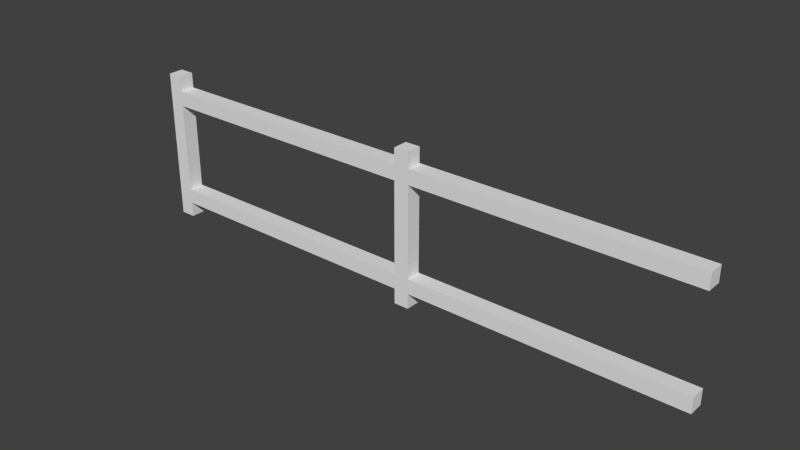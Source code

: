 # Source: Fence.blend  (saved by Blender 2.61.0; exported with 4.5.12 LTS)
import bpy
from mathutils import Matrix  # noqa: F401  (used for matrix-valued properties, if any)

bpy.ops.wm.read_factory_settings(use_empty=True)
scene = bpy.context.scene
scene.name = 'Scene'

# ---- collections
col_collection_1 = bpy.data.collections.new('Collection 1'); scene.collection.children.link(col_collection_1)

# ---- world
world_world = bpy.data.worlds.new('World'); scene.world = world_world
world_world.color = (0.05088, 0.05088, 0.05088)
world_world.use_sun_shadow = False
world_world.sun_shadow_jitter_overblur = 0.0
world_world.cycles.sampling_method = 'MANUAL'
world_world.cycles.sample_map_resolution = 256

# ---- meshes
me_cube = bpy.data.meshes.new('Cube')
me_cube.from_pydata([(-2.809, -6.344e-08, 0.2908), (-2.809, -0.15, 0.2908), (-2.959, -0.15, 0.2908), (-2.959, 5.624e-07, 0.2908), (-2.809, -7.787e-07, 1.191), (-2.809, -0.15, 1.191), (-2.959, -0.15, 1.191), (-2.959, 2.597e-08, 1.191), (-2.959, 2.597e-08, 1.341), (-2.959, -0.15, 1.341), (-2.809, -0.15, 1.341), (-2.809, -7.787e-07, 1.341), (-2.959, 5.624e-07, 0.1408), (-2.959, -0.15, 0.1408), (-2.809, -0.15, 0.1408), (-2.809, -6.344e-08, 0.1408), (-2.809, -7.787e-07, 1.491), (-2.809, -0.15, 1.491), (-2.959, -0.15, 1.491), (-2.959, 2.597e-08, 1.491), (-2.809, -6.344e-08, -0.009175), (-2.809, -0.15, -0.009175), (-2.959, -0.15, -0.009175), (-2.959, 5.624e-07, -0.009175), (-0.1095, -3.297e-05, 1.341), (-0.1095, -0.15, 1.341), (-0.1095, -0.15, 1.191), (-0.1095, -3.297e-05, 1.191), (-0.1095, -6.344e-08, 0.1408), (-0.1095, -0.15, 0.1408), (-0.1095, -0.15, 0.2908), (-0.1095, -6.344e-08, 0.2908), (0.04052, -3.475e-05, 1.191), (0.04052, -0.15, 1.191), (0.04052, -0.15, 1.341), (0.04052, -3.475e-05, 1.341), (0.04052, -6.344e-08, 0.2908), (0.04052, -0.15, 0.2908), (0.04052, -0.15, 0.1408), (0.04052, -6.344e-08, 0.1408), (0.04052, -3.475e-05, 1.491), (0.04052, -0.15, 1.491), (-0.1095, -0.15, 1.491), (-0.1095, -3.297e-05, 1.491), (0.04052, -6.344e-08, -0.009175), (0.04052, -0.15, -0.009175), (-0.1095, -0.15, -0.009175), (-0.1095, -6.344e-08, -0.009175), (2.741, -7.052e-05, 1.341), (2.741, -0.1501, 1.341), (2.741, -0.1501, 1.191), (2.741, -7.052e-05, 1.191), (2.741, -6.344e-08, 0.1408), (2.741, -0.15, 0.1408), (2.741, -0.15, 0.2908), (2.741, -6.344e-08, 0.2908)], [], [(0, 4, 5, 1), (1, 5, 6, 2), (2, 6, 7, 3), (4, 0, 3, 7), (4, 7, 8, 11), (7, 6, 9, 8), (6, 5, 10, 9), (2, 3, 12, 13), (3, 0, 15, 12), (1, 2, 13, 14), (10, 11, 16, 17), (9, 10, 17, 18), (8, 9, 18, 19), (11, 8, 19, 16), (16, 19, 18, 17), (14, 13, 22, 21), (15, 14, 21, 20), (12, 15, 20, 23), (13, 12, 23, 22), (20, 21, 22, 23), (11, 10, 25, 24), (10, 5, 26, 25), (4, 11, 24, 27), (5, 4, 27, 26), (14, 15, 28, 29), (1, 14, 29, 30), (15, 0, 31, 28), (0, 1, 30, 31), (26, 27, 32, 33), (27, 24, 35, 32), (25, 26, 33, 34), (31, 30, 37, 36), (28, 31, 36, 39), (30, 29, 38, 37), (26, 33, 37, 30), (26, 30, 31, 27), (32, 36, 37, 33), (32, 27, 31, 36), (34, 35, 40, 41), (25, 34, 41, 42), (35, 24, 43, 40), (24, 25, 42, 43), (43, 42, 41, 40), (39, 38, 45, 44), (38, 29, 46, 45), (28, 39, 44, 47), (29, 28, 47, 46), (46, 47, 44, 45), (35, 34, 49, 48), (34, 33, 50, 49), (32, 35, 48, 51), (33, 32, 51, 50), (50, 51, 48, 49), (38, 39, 52, 53), (37, 38, 53, 54), (39, 36, 55, 52), (36, 37, 54, 55), (55, 54, 53, 52)])
_uv = me_cube.uv_layers.new(name='UVMap')
_uv.uv.foreach_set('vector', [0.05872, 0.4927, 0.05872, 0.644, 0.05872, 0.644, 0.05872, 0.4927, 0.05872, 0.4927, 0.05872, 0.644, 0.03351, 0.644, 0.03351, 0.4927, 0.03351, 0.4927, 0.03351, 0.644, 0.03351, 0.644, 0.03351, 0.4927, 0.05872, 0.644, 0.05872, 0.4927, 0.03351, 0.4927, 0.03351, 0.644, 0.05872, 0.644, 0.03351, 0.644, 0.03351, 0.6692, 0.05872, 0.6692, 0.03351, 0.644, 0.03351, 0.644, 0.03351, 0.6692, 0.03351, 0.6692, 0.03351, 0.644, 0.05872, 0.644, 0.05872, 0.6692, 0.03351, 0.6692, 0.03351, 0.4927, 0.03351, 0.4927, 0.03351, 0.4675, 0.03351, 0.4675, 0.03351, 0.4927, 0.05872, 0.4927, 0.05872, 0.4675, 0.03351, 0.4675, 0.05872, 0.4927, 0.03351, 0.4927, 0.03351, 0.4675, 0.05872, 0.4675, 0.05872, 0.6692, 0.05872, 0.6692, 0.05872, 0.6944, 0.05872, 0.6944, 0.03351, 0.6692, 0.05872, 0.6692, 0.05872, 0.6944, 0.03351, 0.6944, 0.03351, 0.6692, 0.03351, 0.6692, 0.03351, 0.6944, 0.03351, 0.6944, 0.05872, 0.6692, 0.03351, 0.6692, 0.03351, 0.6944, 0.05872, 0.6944, 0.05872, 0.6944, 0.03351, 0.6944, 0.03351, 0.6944, 0.05872, 0.6944, 0.05872, 0.4675, 0.03351, 0.4675, 0.03351, 0.4423, 0.05872, 0.4423, 0.05872, 0.4675, 0.05872, 0.4675, 0.05872, 0.4423, 0.05872, 0.4423, 0.03351, 0.4675, 0.05872, 0.4675, 0.05872, 0.4423, 0.03351, 0.4423, 0.03351, 0.4675, 0.03351, 0.4675, 0.03351, 0.4423, 0.03351, 0.4423, 0.05872, 0.4423, 0.05872, 0.4423, 0.03351, 0.4423, 0.03351, 0.4423, 0.05872, 0.6692, 0.05872, 0.6692, 0.5125, 0.6692, 0.5125, 0.6692, 0.05872, 0.6692, 0.05872, 0.644, 0.5125, 0.644, 0.5125, 0.6692, 0.05872, 0.644, 0.05872, 0.6692, 0.5125, 0.6692, 0.5125, 0.644, 0.05872, 0.644, 0.05872, 0.644, 0.5125, 0.644, 0.5125, 0.644, 0.05872, 0.4675, 0.05872, 0.4675, 0.5125, 0.4675, 0.5125, 0.4675, 0.05872, 0.4927, 0.05872, 0.4675, 0.5125, 0.4675, 0.5125, 0.4927, 0.05872, 0.4675, 0.05872, 0.4927, 0.5125, 0.4927, 0.5125, 0.4675, 0.05872, 0.4927, 0.05872, 0.4927, 0.5125, 0.4927, 0.5125, 0.4927, 0.5125, 0.644, 0.5125, 0.644, 0.5377, 0.644, 0.5377, 0.644, 0.5125, 0.644, 0.5125, 0.6692, 0.5377, 0.6692, 0.5377, 0.644, 0.5125, 0.6692, 0.5125, 0.644, 0.5377, 0.644, 0.5377, 0.6692, 0.5125, 0.4927, 0.5125, 0.4927, 0.5377, 0.4927, 0.5377, 0.4927, 0.5125, 0.4675, 0.5125, 0.4927, 0.5377, 0.4927, 0.5377, 0.4675, 0.5125, 0.4927, 0.5125, 0.4675, 0.5377, 0.4675, 0.5377, 0.4927, 0.5125, 0.644, 0.5377, 0.644, 0.5377, 0.4927, 0.5125, 0.4927, 0.5125, 0.644, 0.5125, 0.4927, 0.5125, 0.4927, 0.5125, 0.644, 0.5377, 0.644, 0.5377, 0.4927, 0.5377, 0.4927, 0.5377, 0.644, 0.5377, 0.644, 0.5125, 0.644, 0.5125, 0.4927, 0.5377, 0.4927, 0.5377, 0.6692, 0.5377, 0.6692, 0.5377, 0.6944, 0.5377, 0.6944, 0.5125, 0.6692, 0.5377, 0.6692, 0.5377, 0.6944, 0.5125, 0.6944, 0.5377, 0.6692, 0.5125, 0.6692, 0.5125, 0.6944, 0.5377, 0.6944, 0.5125, 0.6692, 0.5125, 0.6692, 0.5125, 0.6944, 0.5125, 0.6944, 0.5125, 0.6944, 0.5125, 0.6944, 0.5377, 0.6944, 0.5377, 0.6944, 0.5377, 0.4675, 0.5377, 0.4675, 0.5377, 0.4423, 0.5377, 0.4423, 0.5377, 0.4675, 0.5125, 0.4675, 0.5125, 0.4423, 0.5377, 0.4423, 0.5125, 0.4675, 0.5377, 0.4675, 0.5377, 0.4423, 0.5125, 0.4423, 0.5125, 0.4675, 0.5125, 0.4675, 0.5125, 0.4423, 0.5125, 0.4423, 0.5125, 0.4423, 0.5125, 0.4423, 0.5377, 0.4423, 0.5377, 0.4423, 0.5377, 0.6692, 0.5377, 0.6692, 0.9915, 0.6692, 0.9915, 0.6692, 0.5377, 0.6692, 0.5377, 0.644, 0.9915, 0.644, 0.9915, 0.6692, 0.5377, 0.644, 0.5377, 0.6692, 0.9915, 0.6692, 0.9915, 0.644, 0.5377, 0.644, 0.5377, 0.644, 0.9915, 0.644, 0.9915, 0.644, 0.9915, 0.644, 0.9915, 0.644, 0.9915, 0.6692, 0.9915, 0.6692, 0.5377, 0.4675, 0.5377, 0.4675, 0.9915, 0.4675, 0.9915, 0.4675, 0.5377, 0.4927, 0.5377, 0.4675, 0.9915, 0.4675, 0.9915, 0.4927, 0.5377, 0.4675, 0.5377, 0.4927, 0.9915, 0.4927, 0.9915, 0.4675, 0.5377, 0.4927, 0.5377, 0.4927, 0.9915, 0.4927, 0.9915, 0.4927, 0.9915, 0.4927, 0.9915, 0.4927, 0.9915, 0.4675, 0.9915, 0.4675])
me_cube.use_remesh_preserve_volume = False
me_cube.use_remesh_preserve_attributes = False
me_cube.use_mirror_vertex_groups = False
me_cube.update()

# ---- objects
ob_cube = bpy.data.objects.new('Cube', me_cube)

# ---- transforms, parenting, visibility, modifiers, constraints
ob_cube.location = (0.0, 0.0, 0.0)
ob_cube.lineart.crease_threshold = 0.0

# ---- collection membership
col_collection_1.objects.link(ob_cube)

# ---- scene / render settings (as saved in the file)
scene.frame_start = 1; scene.frame_end = 250; scene.frame_set(167)
scene.render.engine = 'BLENDER_EEVEE_NEXT'
scene.render.image_settings.color_mode = 'RGB'
scene.render.image_settings.compression = 90
scene.render.resolution_percentage = 50
scene.render.dither_intensity = 0.0
scene.render.bake_margin = 2
scene.render.bake_bias = 0.0
scene.cycles.use_denoising = False
scene.cycles.samples = 10
scene.cycles.sampling_pattern = 'TABULATED_SOBOL'
scene.cycles.light_sampling_threshold = 0.0
scene.cycles.use_adaptive_sampling = False
scene.cycles.use_light_tree = False
scene.cycles.blur_glossy = 0.0
scene.cycles.volume_bounces = 1
scene.cycles.pixel_filter_type = 'GAUSSIAN'
scene.cycles.sample_clamp_indirect = 0.0
scene.view_settings.view_transform = 'Standard'
bpy.context.view_layer.update()

# ---- added for rendering (the .blend has no active camera and no usable light): camera, sun
cam_auto = bpy.data.cameras.new('AutoCamera')
cam_auto.lens = 50.0
cam_auto.sensor_width = 36.0
cam_auto.clip_end = 1000.0
ob_auto_camera = bpy.data.objects.new('AutoCamera', cam_auto)
scene.collection.objects.link(ob_auto_camera)
ob_auto_camera.location = (5.34562, -6.62116, 5.10491)
ob_auto_camera.rotation_euler = (1.09748, -7.21219e-08, 0.694738)
scene.camera = ob_auto_camera
light_auto_sun = bpy.data.lights.new('AutoSun', 'SUN')
light_auto_sun.energy = 3.0
light_auto_sun.angle = 0.0523599
ob_auto_sun = bpy.data.objects.new('AutoSun', light_auto_sun)
scene.collection.objects.link(ob_auto_sun)
ob_auto_sun.rotation_euler = (0.872665, 0.174533, 0.523599)
bpy.context.view_layer.update()

